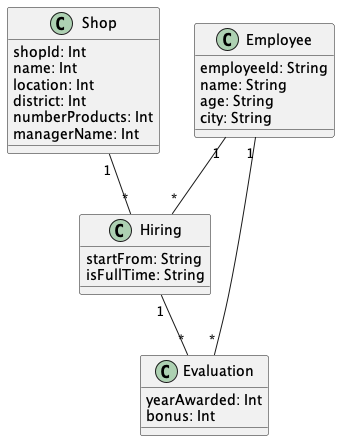

The diagram above was rendered by PlantUML. Its source (embedded in the PNG):
@startuml "EmployeeHireEvaluation"


class Employee{
  employeeId: String
  name: String
  age: String
  city: String
}

class Shop{
  shopId: Int
  name: Int
  location: Int
  district: Int
  numberProducts: Int
  managerName: Int
}

class Hiring{
  startFrom: String
  isFullTime: String
}

class Evaluation{
  yearAwarded: Int
  bonus: Int
}



Employee "1" -- "*" Hiring

Employee "1" -- "*" Evaluation

Shop "1" -- "*" Hiring

Hiring "1" -- "*" Evaluation


@enduml